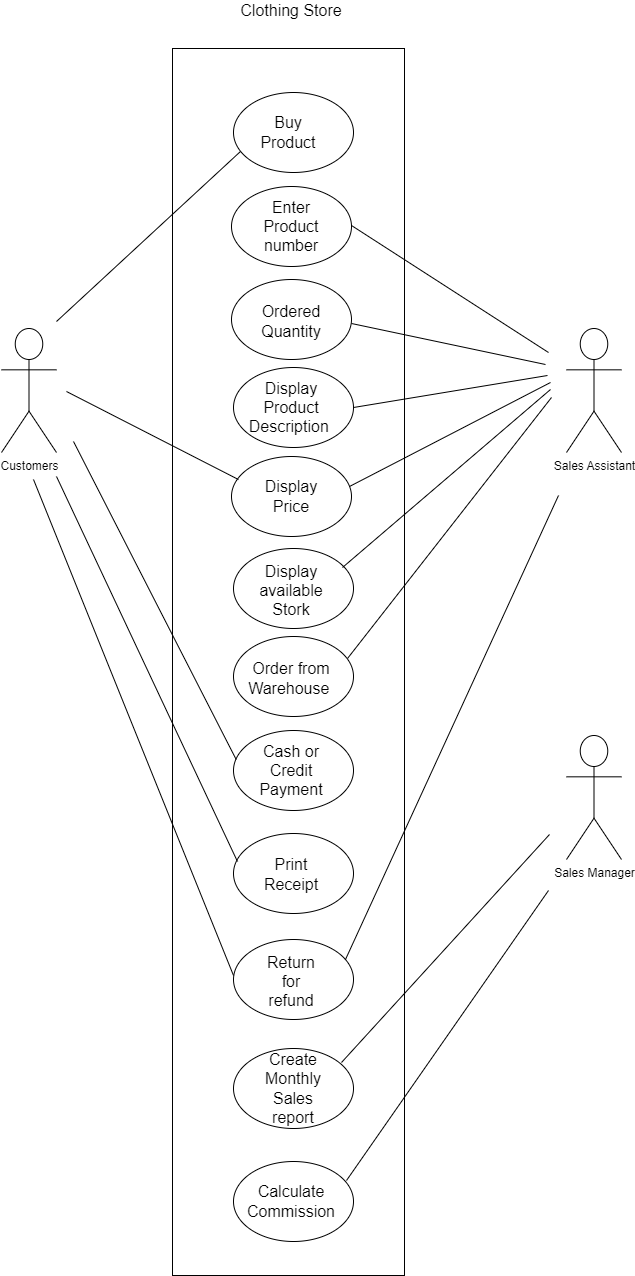

The diagram above was exported from draw.io. Its source (the exported page's mxGraphModel, read from the mxfile embedded in the PNG):
<mxGraphModel dx="1194" dy="846" grid="0" gridSize="10" guides="1" tooltips="1" connect="1" arrows="1" fold="1" page="0" pageScale="1" pageWidth="850" pageHeight="1100" math="0" shadow="0">
  <root>
    <mxCell id="0" />
    <mxCell id="1" parent="0" />
    <mxCell id="KNCdpaR6LHwo8lwt3JbU-2" value="" style="rounded=0;whiteSpace=wrap;html=1;" parent="1" vertex="1">
      <mxGeometry x="103" y="-107" width="232" height="1227" as="geometry" />
    </mxCell>
    <mxCell id="KNCdpaR6LHwo8lwt3JbU-3" value="Clothing Store" style="text;html=1;align=center;verticalAlign=middle;whiteSpace=wrap;rounded=0;fontSize=16;" parent="1" vertex="1">
      <mxGeometry x="154" y="-154" width="136" height="17" as="geometry" />
    </mxCell>
    <mxCell id="KNCdpaR6LHwo8lwt3JbU-4" value="" style="ellipse;whiteSpace=wrap;html=1;fontSize=13;" parent="1" vertex="1">
      <mxGeometry x="162" y="31" width="120" height="80" as="geometry" />
    </mxCell>
    <mxCell id="KNCdpaR6LHwo8lwt3JbU-5" value="" style="ellipse;whiteSpace=wrap;html=1;fontSize=13;" parent="1" vertex="1">
      <mxGeometry x="162" y="124" width="120" height="80" as="geometry" />
    </mxCell>
    <mxCell id="KNCdpaR6LHwo8lwt3JbU-6" value="Enter&lt;div&gt;Product number&lt;/div&gt;" style="text;html=1;align=center;verticalAlign=middle;whiteSpace=wrap;rounded=0;fontSize=16;" parent="1" vertex="1">
      <mxGeometry x="192" y="56" width="60" height="30" as="geometry" />
    </mxCell>
    <mxCell id="KNCdpaR6LHwo8lwt3JbU-7" value="Ordered Quantity" style="text;html=1;align=center;verticalAlign=middle;whiteSpace=wrap;rounded=0;fontSize=16;" parent="1" vertex="1">
      <mxGeometry x="192" y="151" width="60" height="30" as="geometry" />
    </mxCell>
    <mxCell id="KNCdpaR6LHwo8lwt3JbU-8" value="" style="ellipse;whiteSpace=wrap;html=1;fontSize=13;" parent="1" vertex="1">
      <mxGeometry x="164" y="212" width="120" height="80" as="geometry" />
    </mxCell>
    <mxCell id="KNCdpaR6LHwo8lwt3JbU-11" value="" style="ellipse;whiteSpace=wrap;html=1;fontSize=13;" parent="1" vertex="1">
      <mxGeometry x="162" y="301" width="120" height="80" as="geometry" />
    </mxCell>
    <mxCell id="KNCdpaR6LHwo8lwt3JbU-12" value="" style="ellipse;whiteSpace=wrap;html=1;fontSize=13;" parent="1" vertex="1">
      <mxGeometry x="164" y="393" width="120" height="80" as="geometry" />
    </mxCell>
    <mxCell id="KNCdpaR6LHwo8lwt3JbU-13" value="" style="ellipse;whiteSpace=wrap;html=1;fontSize=13;" parent="1" vertex="1">
      <mxGeometry x="164" y="481" width="120" height="80" as="geometry" />
    </mxCell>
    <mxCell id="KNCdpaR6LHwo8lwt3JbU-14" value="Display Product Description&amp;nbsp;" style="text;html=1;align=center;verticalAlign=middle;whiteSpace=wrap;rounded=0;fontSize=16;" parent="1" vertex="1">
      <mxGeometry x="192" y="237" width="60" height="30" as="geometry" />
    </mxCell>
    <mxCell id="sJrGGkvIL2vRgptYFU7l-3" style="edgeStyle=orthogonalEdgeStyle;rounded=0;orthogonalLoop=1;jettySize=auto;html=1;exitX=1;exitY=0.25;exitDx=0;exitDy=0;" edge="1" parent="1" source="KNCdpaR6LHwo8lwt3JbU-15">
      <mxGeometry relative="1" as="geometry">
        <mxPoint x="252" y="334" as="targetPoint" />
      </mxGeometry>
    </mxCell>
    <mxCell id="KNCdpaR6LHwo8lwt3JbU-15" value="Display Price" style="text;html=1;align=center;verticalAlign=middle;whiteSpace=wrap;rounded=0;fontSize=16;" parent="1" vertex="1">
      <mxGeometry x="192" y="326" width="60" height="30" as="geometry" />
    </mxCell>
    <mxCell id="KNCdpaR6LHwo8lwt3JbU-16" value="Display available Stork" style="text;html=1;align=center;verticalAlign=middle;whiteSpace=wrap;rounded=0;fontSize=16;" parent="1" vertex="1">
      <mxGeometry x="192" y="420" width="60" height="30" as="geometry" />
    </mxCell>
    <mxCell id="KNCdpaR6LHwo8lwt3JbU-17" value="Order from&lt;div&gt;Warehouse&amp;nbsp;&lt;/div&gt;" style="text;html=1;align=center;verticalAlign=middle;whiteSpace=wrap;rounded=0;fontSize=16;" parent="1" vertex="1">
      <mxGeometry x="192" y="508" width="60" height="30" as="geometry" />
    </mxCell>
    <mxCell id="KNCdpaR6LHwo8lwt3JbU-21" value="" style="ellipse;whiteSpace=wrap;html=1;fontSize=13;" parent="1" vertex="1">
      <mxGeometry x="164" y="-63" width="120" height="80" as="geometry" />
    </mxCell>
    <mxCell id="KNCdpaR6LHwo8lwt3JbU-22" value="Buy Product" style="text;html=1;align=center;verticalAlign=middle;whiteSpace=wrap;rounded=0;fontSize=16;" parent="1" vertex="1">
      <mxGeometry x="189" y="-38" width="60" height="30" as="geometry" />
    </mxCell>
    <mxCell id="KNCdpaR6LHwo8lwt3JbU-23" value="" style="ellipse;whiteSpace=wrap;html=1;fontSize=13;" parent="1" vertex="1">
      <mxGeometry x="164" y="575" width="120" height="80" as="geometry" />
    </mxCell>
    <mxCell id="KNCdpaR6LHwo8lwt3JbU-24" value="" style="ellipse;whiteSpace=wrap;html=1;fontSize=13;" parent="1" vertex="1">
      <mxGeometry x="164" y="678" width="120" height="80" as="geometry" />
    </mxCell>
    <mxCell id="KNCdpaR6LHwo8lwt3JbU-25" value="" style="ellipse;whiteSpace=wrap;html=1;fontSize=13;" parent="1" vertex="1">
      <mxGeometry x="164" y="784" width="120" height="80" as="geometry" />
    </mxCell>
    <mxCell id="KNCdpaR6LHwo8lwt3JbU-26" value="Cash or Credit Payment" style="text;html=1;align=center;verticalAlign=middle;whiteSpace=wrap;rounded=0;fontSize=16;" parent="1" vertex="1">
      <mxGeometry x="192" y="600" width="60" height="30" as="geometry" />
    </mxCell>
    <mxCell id="KNCdpaR6LHwo8lwt3JbU-27" value="Print Receipt" style="text;html=1;align=center;verticalAlign=middle;whiteSpace=wrap;rounded=0;fontSize=16;" parent="1" vertex="1">
      <mxGeometry x="192" y="704" width="60" height="30" as="geometry" />
    </mxCell>
    <mxCell id="KNCdpaR6LHwo8lwt3JbU-30" value="Return for refund" style="text;html=1;align=center;verticalAlign=middle;whiteSpace=wrap;rounded=0;fontSize=16;" parent="1" vertex="1">
      <mxGeometry x="192" y="811" width="60" height="30" as="geometry" />
    </mxCell>
    <mxCell id="KNCdpaR6LHwo8lwt3JbU-31" value="" style="ellipse;whiteSpace=wrap;html=1;fontSize=13;" parent="1" vertex="1">
      <mxGeometry x="164" y="893" width="120" height="80" as="geometry" />
    </mxCell>
    <mxCell id="KNCdpaR6LHwo8lwt3JbU-32" value="Create&lt;div&gt;Monthly Sales report&lt;/div&gt;" style="text;html=1;align=center;verticalAlign=middle;whiteSpace=wrap;rounded=0;fontSize=16;" parent="1" vertex="1">
      <mxGeometry x="194" y="918" width="60" height="30" as="geometry" />
    </mxCell>
    <mxCell id="KNCdpaR6LHwo8lwt3JbU-33" value="" style="ellipse;whiteSpace=wrap;html=1;fontSize=13;" parent="1" vertex="1">
      <mxGeometry x="164" y="1006" width="120" height="80" as="geometry" />
    </mxCell>
    <mxCell id="KNCdpaR6LHwo8lwt3JbU-34" value="Calculate&lt;div&gt;Commission&lt;/div&gt;" style="text;html=1;align=center;verticalAlign=middle;whiteSpace=wrap;rounded=0;fontSize=16;" parent="1" vertex="1">
      <mxGeometry x="192" y="1031" width="60" height="30" as="geometry" />
    </mxCell>
    <mxCell id="KNCdpaR6LHwo8lwt3JbU-35" value="Customers" style="shape=umlActor;verticalLabelPosition=bottom;verticalAlign=top;html=1;outlineConnect=0;" parent="1" vertex="1">
      <mxGeometry x="-68" y="173" width="55" height="124" as="geometry" />
    </mxCell>
    <mxCell id="KNCdpaR6LHwo8lwt3JbU-38" value="" style="endArrow=none;html=1;rounded=0;fontSize=12;startSize=8;endSize=8;curved=1;" parent="1" edge="1">
      <mxGeometry width="50" height="50" relative="1" as="geometry">
        <mxPoint x="-13" y="166" as="sourcePoint" />
        <mxPoint x="170.96" y="-4" as="targetPoint" />
        <Array as="points" />
      </mxGeometry>
    </mxCell>
    <mxCell id="KNCdpaR6LHwo8lwt3JbU-39" value="" style="endArrow=none;html=1;rounded=0;fontSize=12;startSize=8;endSize=8;curved=1;exitX=0.058;exitY=0.288;exitDx=0;exitDy=0;exitPerimeter=0;" parent="1" source="KNCdpaR6LHwo8lwt3JbU-11" edge="1">
      <mxGeometry width="50" height="50" relative="1" as="geometry">
        <mxPoint x="175" y="320" as="sourcePoint" />
        <mxPoint x="-3" y="236" as="targetPoint" />
      </mxGeometry>
    </mxCell>
    <mxCell id="KNCdpaR6LHwo8lwt3JbU-40" value="" style="endArrow=none;html=1;rounded=0;fontSize=12;startSize=8;endSize=8;curved=1;entryX=0.022;entryY=0.362;entryDx=0;entryDy=0;entryPerimeter=0;" parent="1" edge="1" target="KNCdpaR6LHwo8lwt3JbU-23">
      <mxGeometry width="50" height="50" relative="1" as="geometry">
        <mxPoint x="4" y="286" as="sourcePoint" />
        <mxPoint x="160" y="611" as="targetPoint" />
      </mxGeometry>
    </mxCell>
    <mxCell id="KNCdpaR6LHwo8lwt3JbU-41" value="" style="endArrow=none;html=1;rounded=0;fontSize=12;startSize=8;endSize=8;curved=1;entryX=0.033;entryY=0.35;entryDx=0;entryDy=0;entryPerimeter=0;" parent="1" edge="1" target="KNCdpaR6LHwo8lwt3JbU-24">
      <mxGeometry width="50" height="50" relative="1" as="geometry">
        <mxPoint x="-13" y="321" as="sourcePoint" />
        <mxPoint x="162" y="718" as="targetPoint" />
      </mxGeometry>
    </mxCell>
    <mxCell id="KNCdpaR6LHwo8lwt3JbU-46" value="Sales Assistant" style="shape=umlActor;verticalLabelPosition=bottom;verticalAlign=top;html=1;outlineConnect=0;" parent="1" vertex="1">
      <mxGeometry x="497" y="173" width="55" height="124" as="geometry" />
    </mxCell>
    <mxCell id="KNCdpaR6LHwo8lwt3JbU-47" value="" style="endArrow=none;html=1;rounded=0;fontSize=12;startSize=8;endSize=8;curved=1;" parent="1" edge="1">
      <mxGeometry width="50" height="50" relative="1" as="geometry">
        <mxPoint x="282" y="70" as="sourcePoint" />
        <mxPoint x="479" y="197" as="targetPoint" />
      </mxGeometry>
    </mxCell>
    <mxCell id="KNCdpaR6LHwo8lwt3JbU-48" value="" style="endArrow=none;html=1;rounded=0;fontSize=12;startSize=8;endSize=8;curved=1;" parent="1" edge="1">
      <mxGeometry width="50" height="50" relative="1" as="geometry">
        <mxPoint x="282" y="168" as="sourcePoint" />
        <mxPoint x="476" y="209" as="targetPoint" />
      </mxGeometry>
    </mxCell>
    <mxCell id="KNCdpaR6LHwo8lwt3JbU-49" value="" style="endArrow=none;html=1;rounded=0;fontSize=12;startSize=8;endSize=8;curved=1;" parent="1" edge="1">
      <mxGeometry width="50" height="50" relative="1" as="geometry">
        <mxPoint x="278" y="503" as="sourcePoint" />
        <mxPoint x="482" y="242" as="targetPoint" />
      </mxGeometry>
    </mxCell>
    <mxCell id="KNCdpaR6LHwo8lwt3JbU-50" value="" style="endArrow=none;html=1;rounded=0;fontSize=12;startSize=8;endSize=8;curved=1;" parent="1" edge="1">
      <mxGeometry width="50" height="50" relative="1" as="geometry">
        <mxPoint x="-36" y="324" as="sourcePoint" />
        <mxPoint x="164" y="820" as="targetPoint" />
      </mxGeometry>
    </mxCell>
    <mxCell id="KNCdpaR6LHwo8lwt3JbU-51" value="Sales Manager" style="shape=umlActor;verticalLabelPosition=bottom;verticalAlign=top;html=1;outlineConnect=0;" parent="1" vertex="1">
      <mxGeometry x="497" y="580" width="55" height="124" as="geometry" />
    </mxCell>
    <mxCell id="KNCdpaR6LHwo8lwt3JbU-52" value="" style="endArrow=none;html=1;rounded=0;fontSize=12;startSize=8;endSize=8;curved=1;" parent="1" edge="1">
      <mxGeometry width="50" height="50" relative="1" as="geometry">
        <mxPoint x="272" y="907" as="sourcePoint" />
        <mxPoint x="480" y="679" as="targetPoint" />
      </mxGeometry>
    </mxCell>
    <mxCell id="KNCdpaR6LHwo8lwt3JbU-53" value="" style="endArrow=none;html=1;rounded=0;fontSize=12;startSize=8;endSize=8;curved=1;" parent="1" edge="1">
      <mxGeometry width="50" height="50" relative="1" as="geometry">
        <mxPoint x="277" y="1025" as="sourcePoint" />
        <mxPoint x="479" y="735" as="targetPoint" />
      </mxGeometry>
    </mxCell>
    <mxCell id="KNCdpaR6LHwo8lwt3JbU-55" value="" style="endArrow=none;html=1;rounded=0;fontSize=12;startSize=8;endSize=8;curved=1;" parent="1" edge="1">
      <mxGeometry width="50" height="50" relative="1" as="geometry">
        <mxPoint x="276" y="804" as="sourcePoint" />
        <mxPoint x="489" y="340" as="targetPoint" />
      </mxGeometry>
    </mxCell>
    <mxCell id="sJrGGkvIL2vRgptYFU7l-1" value="" style="endArrow=none;html=1;rounded=0;exitX=1;exitY=0.5;exitDx=0;exitDy=0;" edge="1" parent="1" source="KNCdpaR6LHwo8lwt3JbU-8">
      <mxGeometry width="50" height="50" relative="1" as="geometry">
        <mxPoint x="291" y="255" as="sourcePoint" />
        <mxPoint x="478" y="220" as="targetPoint" />
      </mxGeometry>
    </mxCell>
    <mxCell id="sJrGGkvIL2vRgptYFU7l-2" value="" style="endArrow=none;html=1;rounded=0;" edge="1" parent="1">
      <mxGeometry width="50" height="50" relative="1" as="geometry">
        <mxPoint x="273" y="412" as="sourcePoint" />
        <mxPoint x="481" y="234" as="targetPoint" />
      </mxGeometry>
    </mxCell>
    <mxCell id="sJrGGkvIL2vRgptYFU7l-4" value="" style="endArrow=none;html=1;rounded=0;" edge="1" parent="1">
      <mxGeometry width="50" height="50" relative="1" as="geometry">
        <mxPoint x="280" y="331" as="sourcePoint" />
        <mxPoint x="481" y="227" as="targetPoint" />
      </mxGeometry>
    </mxCell>
  </root>
</mxGraphModel>